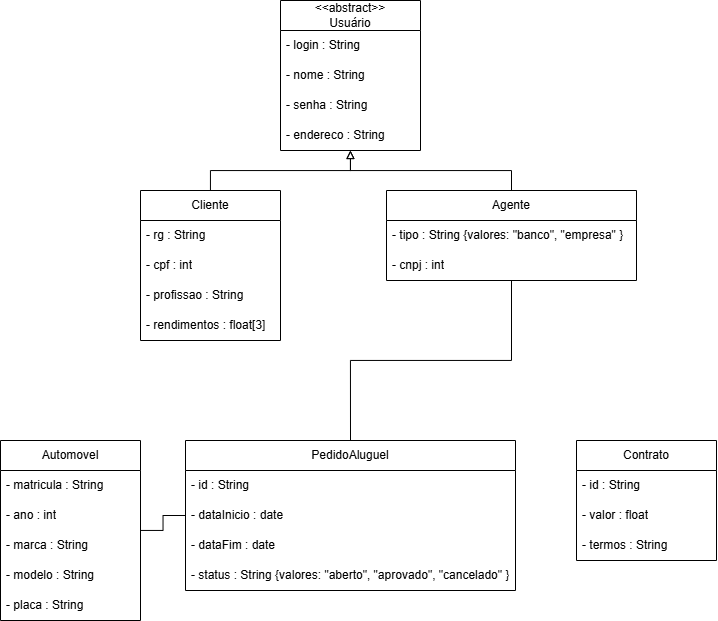

The diagram above was exported from draw.io. Its source (the exported page's mxGraphModel, read from the mxfile embedded in the PNG):
<mxGraphModel dx="1395" dy="839" grid="1" gridSize="10" guides="1" tooltips="1" connect="1" arrows="1" fold="1" page="1" pageScale="1" pageWidth="827" pageHeight="1169" math="0" shadow="0">
  <root>
    <mxCell id="0" />
    <mxCell id="1" parent="0" />
    <mxCell id="NceU3SYo_teEIHEyN_TO-7" parent="1" style="swimlane;fontStyle=0;childLayout=stackLayout;horizontal=1;startSize=30;horizontalStack=0;resizeParent=1;resizeParentMax=0;resizeLast=0;collapsible=1;marginBottom=0;whiteSpace=wrap;html=1;" value="&lt;div&gt;&amp;lt;&amp;lt;abstract&amp;gt;&amp;gt;&lt;/div&gt;Usuário" vertex="1">
      <mxGeometry height="150" width="140" x="344" y="50" as="geometry" />
    </mxCell>
    <mxCell id="NceU3SYo_teEIHEyN_TO-8" parent="NceU3SYo_teEIHEyN_TO-7" style="text;strokeColor=none;fillColor=none;align=left;verticalAlign=middle;spacingLeft=4;spacingRight=4;overflow=hidden;points=[[0,0.5],[1,0.5]];portConstraint=eastwest;rotatable=0;whiteSpace=wrap;html=1;" value="- login : String" vertex="1">
      <mxGeometry height="30" width="140" y="30" as="geometry" />
    </mxCell>
    <mxCell id="NceU3SYo_teEIHEyN_TO-11" parent="NceU3SYo_teEIHEyN_TO-7" style="text;strokeColor=none;fillColor=none;align=left;verticalAlign=middle;spacingLeft=4;spacingRight=4;overflow=hidden;points=[[0,0.5],[1,0.5]];portConstraint=eastwest;rotatable=0;whiteSpace=wrap;html=1;" value="- nome : String" vertex="1">
      <mxGeometry height="30" width="140" y="60" as="geometry" />
    </mxCell>
    <mxCell id="NceU3SYo_teEIHEyN_TO-9" parent="NceU3SYo_teEIHEyN_TO-7" style="text;strokeColor=none;fillColor=none;align=left;verticalAlign=middle;spacingLeft=4;spacingRight=4;overflow=hidden;points=[[0,0.5],[1,0.5]];portConstraint=eastwest;rotatable=0;whiteSpace=wrap;html=1;" value="- senha : String" vertex="1">
      <mxGeometry height="30" width="140" y="90" as="geometry" />
    </mxCell>
    <mxCell id="NceU3SYo_teEIHEyN_TO-10" parent="NceU3SYo_teEIHEyN_TO-7" style="text;strokeColor=none;fillColor=none;align=left;verticalAlign=middle;spacingLeft=4;spacingRight=4;overflow=hidden;points=[[0,0.5],[1,0.5]];portConstraint=eastwest;rotatable=0;whiteSpace=wrap;html=1;" value="- endereco : String" vertex="1">
      <mxGeometry height="30" width="140" y="120" as="geometry" />
    </mxCell>
    <mxCell id="NceU3SYo_teEIHEyN_TO-12" parent="1" style="swimlane;fontStyle=0;childLayout=stackLayout;horizontal=1;startSize=30;horizontalStack=0;resizeParent=1;resizeParentMax=0;resizeLast=0;collapsible=1;marginBottom=0;whiteSpace=wrap;html=1;" value="&lt;div&gt;Cliente&lt;/div&gt;" vertex="1">
      <mxGeometry height="150" width="140" x="204" y="240" as="geometry" />
    </mxCell>
    <mxCell id="NceU3SYo_teEIHEyN_TO-13" parent="NceU3SYo_teEIHEyN_TO-12" style="text;strokeColor=none;fillColor=none;align=left;verticalAlign=middle;spacingLeft=4;spacingRight=4;overflow=hidden;points=[[0,0.5],[1,0.5]];portConstraint=eastwest;rotatable=0;whiteSpace=wrap;html=1;" value="- rg : String" vertex="1">
      <mxGeometry height="30" width="140" y="30" as="geometry" />
    </mxCell>
    <mxCell id="NceU3SYo_teEIHEyN_TO-14" parent="NceU3SYo_teEIHEyN_TO-12" style="text;strokeColor=none;fillColor=none;align=left;verticalAlign=middle;spacingLeft=4;spacingRight=4;overflow=hidden;points=[[0,0.5],[1,0.5]];portConstraint=eastwest;rotatable=0;whiteSpace=wrap;html=1;" value="- cpf : int" vertex="1">
      <mxGeometry height="30" width="140" y="60" as="geometry" />
    </mxCell>
    <mxCell id="NceU3SYo_teEIHEyN_TO-15" parent="NceU3SYo_teEIHEyN_TO-12" style="text;strokeColor=none;fillColor=none;align=left;verticalAlign=middle;spacingLeft=4;spacingRight=4;overflow=hidden;points=[[0,0.5],[1,0.5]];portConstraint=eastwest;rotatable=0;whiteSpace=wrap;html=1;" value="- profissao : String" vertex="1">
      <mxGeometry height="30" width="140" y="90" as="geometry" />
    </mxCell>
    <mxCell id="NceU3SYo_teEIHEyN_TO-16" parent="NceU3SYo_teEIHEyN_TO-12" style="text;strokeColor=none;fillColor=none;align=left;verticalAlign=middle;spacingLeft=4;spacingRight=4;overflow=hidden;points=[[0,0.5],[1,0.5]];portConstraint=eastwest;rotatable=0;whiteSpace=wrap;html=1;" value="- rendimentos : float[3]" vertex="1">
      <mxGeometry height="30" width="140" y="120" as="geometry" />
    </mxCell>
    <mxCell id="NceU3SYo_teEIHEyN_TO-17" edge="1" parent="1" source="NceU3SYo_teEIHEyN_TO-12" style="edgeStyle=orthogonalEdgeStyle;rounded=0;orthogonalLoop=1;jettySize=auto;html=1;endArrow=block;endFill=0;" target="NceU3SYo_teEIHEyN_TO-7">
      <mxGeometry relative="1" as="geometry">
        <mxPoint x="360" y="205" as="targetPoint" />
      </mxGeometry>
    </mxCell>
    <mxCell id="NceU3SYo_teEIHEyN_TO-23" edge="1" parent="1" source="NceU3SYo_teEIHEyN_TO-18" style="edgeStyle=orthogonalEdgeStyle;rounded=0;orthogonalLoop=1;jettySize=auto;html=1;endArrow=block;endFill=0;" target="NceU3SYo_teEIHEyN_TO-7">
      <mxGeometry relative="1" as="geometry" />
    </mxCell>
    <mxCell id="NceU3SYo_teEIHEyN_TO-47" edge="1" parent="1" source="NceU3SYo_teEIHEyN_TO-18" style="edgeStyle=orthogonalEdgeStyle;rounded=0;orthogonalLoop=1;jettySize=auto;html=1;entryX=0.5;entryY=0;entryDx=0;entryDy=0;endArrow=none;endFill=0;" target="NceU3SYo_teEIHEyN_TO-35">
      <mxGeometry relative="1" as="geometry" />
    </mxCell>
    <mxCell id="NceU3SYo_teEIHEyN_TO-18" parent="1" style="swimlane;fontStyle=0;childLayout=stackLayout;horizontal=1;startSize=30;horizontalStack=0;resizeParent=1;resizeParentMax=0;resizeLast=0;collapsible=1;marginBottom=0;whiteSpace=wrap;html=1;" value="&lt;div&gt;Agente&lt;/div&gt;" vertex="1">
      <mxGeometry height="90" width="250" x="450" y="240" as="geometry" />
    </mxCell>
    <mxCell id="NceU3SYo_teEIHEyN_TO-19" parent="NceU3SYo_teEIHEyN_TO-18" style="text;strokeColor=none;fillColor=none;align=left;verticalAlign=middle;spacingLeft=4;spacingRight=4;overflow=hidden;points=[[0,0.5],[1,0.5]];portConstraint=eastwest;rotatable=0;whiteSpace=wrap;html=1;" value="- tipo : String {valores: &quot;banco&quot;, &quot;empresa&quot; }" vertex="1">
      <mxGeometry height="30" width="250" y="30" as="geometry" />
    </mxCell>
    <mxCell id="NceU3SYo_teEIHEyN_TO-20" parent="NceU3SYo_teEIHEyN_TO-18" style="text;strokeColor=none;fillColor=none;align=left;verticalAlign=middle;spacingLeft=4;spacingRight=4;overflow=hidden;points=[[0,0.5],[1,0.5]];portConstraint=eastwest;rotatable=0;whiteSpace=wrap;html=1;" value="- cnpj : int" vertex="1">
      <mxGeometry height="30" width="250" y="60" as="geometry" />
    </mxCell>
    <mxCell id="NceU3SYo_teEIHEyN_TO-48" edge="1" parent="1" source="NceU3SYo_teEIHEyN_TO-24" style="edgeStyle=orthogonalEdgeStyle;rounded=0;orthogonalLoop=1;jettySize=auto;html=1;endArrow=none;endFill=0;" target="NceU3SYo_teEIHEyN_TO-35">
      <mxGeometry relative="1" as="geometry" />
    </mxCell>
    <mxCell id="NceU3SYo_teEIHEyN_TO-24" parent="1" style="swimlane;fontStyle=0;childLayout=stackLayout;horizontal=1;startSize=30;horizontalStack=0;resizeParent=1;resizeParentMax=0;resizeLast=0;collapsible=1;marginBottom=0;whiteSpace=wrap;html=1;" value="&lt;div&gt;Automovel&lt;/div&gt;" vertex="1">
      <mxGeometry height="180" width="140" x="64" y="490" as="geometry" />
    </mxCell>
    <mxCell id="NceU3SYo_teEIHEyN_TO-25" parent="NceU3SYo_teEIHEyN_TO-24" style="text;strokeColor=none;fillColor=none;align=left;verticalAlign=middle;spacingLeft=4;spacingRight=4;overflow=hidden;points=[[0,0.5],[1,0.5]];portConstraint=eastwest;rotatable=0;whiteSpace=wrap;html=1;" value="- matricula : String" vertex="1">
      <mxGeometry height="30" width="140" y="30" as="geometry" />
    </mxCell>
    <mxCell id="NceU3SYo_teEIHEyN_TO-26" parent="NceU3SYo_teEIHEyN_TO-24" style="text;strokeColor=none;fillColor=none;align=left;verticalAlign=middle;spacingLeft=4;spacingRight=4;overflow=hidden;points=[[0,0.5],[1,0.5]];portConstraint=eastwest;rotatable=0;whiteSpace=wrap;html=1;" value="- ano : int" vertex="1">
      <mxGeometry height="30" width="140" y="60" as="geometry" />
    </mxCell>
    <mxCell id="NceU3SYo_teEIHEyN_TO-27" parent="NceU3SYo_teEIHEyN_TO-24" style="text;strokeColor=none;fillColor=none;align=left;verticalAlign=middle;spacingLeft=4;spacingRight=4;overflow=hidden;points=[[0,0.5],[1,0.5]];portConstraint=eastwest;rotatable=0;whiteSpace=wrap;html=1;" value="- marca : String" vertex="1">
      <mxGeometry height="30" width="140" y="90" as="geometry" />
    </mxCell>
    <mxCell id="NceU3SYo_teEIHEyN_TO-34" parent="NceU3SYo_teEIHEyN_TO-24" style="text;strokeColor=none;fillColor=none;align=left;verticalAlign=middle;spacingLeft=4;spacingRight=4;overflow=hidden;points=[[0,0.5],[1,0.5]];portConstraint=eastwest;rotatable=0;whiteSpace=wrap;html=1;" value="- modelo : String" vertex="1">
      <mxGeometry height="30" width="140" y="120" as="geometry" />
    </mxCell>
    <mxCell id="NceU3SYo_teEIHEyN_TO-28" parent="NceU3SYo_teEIHEyN_TO-24" style="text;strokeColor=none;fillColor=none;align=left;verticalAlign=middle;spacingLeft=4;spacingRight=4;overflow=hidden;points=[[0,0.5],[1,0.5]];portConstraint=eastwest;rotatable=0;whiteSpace=wrap;html=1;" value="- placa : String" vertex="1">
      <mxGeometry height="30" width="140" y="150" as="geometry" />
    </mxCell>
    <mxCell id="NceU3SYo_teEIHEyN_TO-35" parent="1" style="swimlane;fontStyle=0;childLayout=stackLayout;horizontal=1;startSize=30;horizontalStack=0;resizeParent=1;resizeParentMax=0;resizeLast=0;collapsible=1;marginBottom=0;whiteSpace=wrap;html=1;" value="&lt;div&gt;PedidoAluguel&lt;/div&gt;" vertex="1">
      <mxGeometry height="150" width="330" x="249" y="490" as="geometry" />
    </mxCell>
    <mxCell id="NceU3SYo_teEIHEyN_TO-36" parent="NceU3SYo_teEIHEyN_TO-35" style="text;strokeColor=none;fillColor=none;align=left;verticalAlign=middle;spacingLeft=4;spacingRight=4;overflow=hidden;points=[[0,0.5],[1,0.5]];portConstraint=eastwest;rotatable=0;whiteSpace=wrap;html=1;" value="- id : String" vertex="1">
      <mxGeometry height="30" width="330" y="30" as="geometry" />
    </mxCell>
    <mxCell id="NceU3SYo_teEIHEyN_TO-37" parent="NceU3SYo_teEIHEyN_TO-35" style="text;strokeColor=none;fillColor=none;align=left;verticalAlign=middle;spacingLeft=4;spacingRight=4;overflow=hidden;points=[[0,0.5],[1,0.5]];portConstraint=eastwest;rotatable=0;whiteSpace=wrap;html=1;" value="- dataInicio : date" vertex="1">
      <mxGeometry height="30" width="330" y="60" as="geometry" />
    </mxCell>
    <mxCell id="NceU3SYo_teEIHEyN_TO-38" parent="NceU3SYo_teEIHEyN_TO-35" style="text;strokeColor=none;fillColor=none;align=left;verticalAlign=middle;spacingLeft=4;spacingRight=4;overflow=hidden;points=[[0,0.5],[1,0.5]];portConstraint=eastwest;rotatable=0;whiteSpace=wrap;html=1;" value="- dataFim : date" vertex="1">
      <mxGeometry height="30" width="330" y="90" as="geometry" />
    </mxCell>
    <mxCell id="NceU3SYo_teEIHEyN_TO-39" parent="NceU3SYo_teEIHEyN_TO-35" style="text;strokeColor=none;fillColor=none;align=left;verticalAlign=middle;spacingLeft=4;spacingRight=4;overflow=hidden;points=[[0,0.5],[1,0.5]];portConstraint=eastwest;rotatable=0;whiteSpace=wrap;html=1;" value="- status : String {valores: &quot;aberto&quot;, &quot;aprovado&quot;, &quot;cancelado&quot; }" vertex="1">
      <mxGeometry height="30" width="330" y="120" as="geometry" />
    </mxCell>
    <mxCell id="NceU3SYo_teEIHEyN_TO-41" parent="1" style="swimlane;fontStyle=0;childLayout=stackLayout;horizontal=1;startSize=30;horizontalStack=0;resizeParent=1;resizeParentMax=0;resizeLast=0;collapsible=1;marginBottom=0;whiteSpace=wrap;html=1;" value="&lt;div&gt;Contrato&lt;/div&gt;" vertex="1">
      <mxGeometry height="120" width="140" x="640" y="490" as="geometry" />
    </mxCell>
    <mxCell id="NceU3SYo_teEIHEyN_TO-42" parent="NceU3SYo_teEIHEyN_TO-41" style="text;strokeColor=none;fillColor=none;align=left;verticalAlign=middle;spacingLeft=4;spacingRight=4;overflow=hidden;points=[[0,0.5],[1,0.5]];portConstraint=eastwest;rotatable=0;whiteSpace=wrap;html=1;" value="- id : String" vertex="1">
      <mxGeometry height="30" width="140" y="30" as="geometry" />
    </mxCell>
    <mxCell id="NceU3SYo_teEIHEyN_TO-43" parent="NceU3SYo_teEIHEyN_TO-41" style="text;strokeColor=none;fillColor=none;align=left;verticalAlign=middle;spacingLeft=4;spacingRight=4;overflow=hidden;points=[[0,0.5],[1,0.5]];portConstraint=eastwest;rotatable=0;whiteSpace=wrap;html=1;" value="- valor : float" vertex="1">
      <mxGeometry height="30" width="140" y="60" as="geometry" />
    </mxCell>
    <mxCell id="NceU3SYo_teEIHEyN_TO-44" parent="NceU3SYo_teEIHEyN_TO-41" style="text;strokeColor=none;fillColor=none;align=left;verticalAlign=middle;spacingLeft=4;spacingRight=4;overflow=hidden;points=[[0,0.5],[1,0.5]];portConstraint=eastwest;rotatable=0;whiteSpace=wrap;html=1;" value="- termos : String" vertex="1">
      <mxGeometry height="30" width="140" y="90" as="geometry" />
    </mxCell>
  </root>
</mxGraphModel>